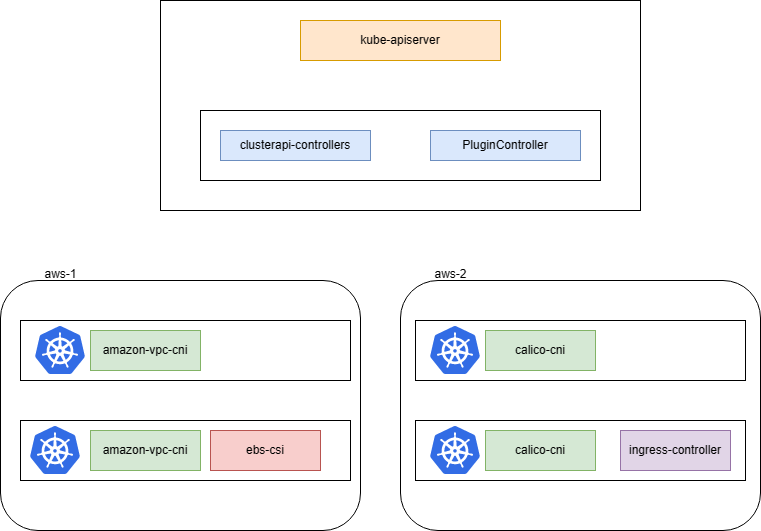

The diagram above was exported from draw.io. Its source (the exported page's mxGraphModel, read from the mxfile embedded in the PNG):
<mxGraphModel dx="1434" dy="764" grid="1" gridSize="10" guides="1" tooltips="1" connect="1" arrows="1" fold="1" page="1" pageScale="1" pageWidth="827" pageHeight="1169" math="0" shadow="0">
  <root>
    <mxCell id="0" />
    <mxCell id="1" parent="0" />
    <mxCell id="dNrnp_x8zZgdl8JvFwpS-2" value="" style="rounded=0;whiteSpace=wrap;html=1;" vertex="1" parent="1">
      <mxGeometry x="200" y="80" width="480" height="210" as="geometry" />
    </mxCell>
    <mxCell id="dNrnp_x8zZgdl8JvFwpS-3" value="kube-apiserver" style="rounded=0;whiteSpace=wrap;html=1;fillColor=#ffe6cc;strokeColor=#d79b00;" vertex="1" parent="1">
      <mxGeometry x="340" y="100" width="200" height="40" as="geometry" />
    </mxCell>
    <mxCell id="dNrnp_x8zZgdl8JvFwpS-4" value="" style="rounded=0;whiteSpace=wrap;html=1;" vertex="1" parent="1">
      <mxGeometry x="240" y="190" width="400" height="70" as="geometry" />
    </mxCell>
    <mxCell id="dNrnp_x8zZgdl8JvFwpS-5" value="clusterapi-controllers" style="rounded=0;whiteSpace=wrap;html=1;fillColor=#dae8fc;strokeColor=#6c8ebf;" vertex="1" parent="1">
      <mxGeometry x="260" y="210" width="150" height="30" as="geometry" />
    </mxCell>
    <mxCell id="dNrnp_x8zZgdl8JvFwpS-6" value="PluginController" style="rounded=0;whiteSpace=wrap;html=1;fillColor=#dae8fc;strokeColor=#6c8ebf;" vertex="1" parent="1">
      <mxGeometry x="470" y="210" width="150" height="30" as="geometry" />
    </mxCell>
    <mxCell id="dNrnp_x8zZgdl8JvFwpS-7" value="" style="rounded=1;whiteSpace=wrap;html=1;" vertex="1" parent="1">
      <mxGeometry x="40" y="360" width="360" height="250" as="geometry" />
    </mxCell>
    <mxCell id="dNrnp_x8zZgdl8JvFwpS-8" value="" style="rounded=0;whiteSpace=wrap;html=1;" vertex="1" parent="1">
      <mxGeometry x="60" y="400" width="330" height="60" as="geometry" />
    </mxCell>
    <mxCell id="dNrnp_x8zZgdl8JvFwpS-9" value="" style="rounded=0;whiteSpace=wrap;html=1;" vertex="1" parent="1">
      <mxGeometry x="60" y="500" width="330" height="60" as="geometry" />
    </mxCell>
    <mxCell id="dNrnp_x8zZgdl8JvFwpS-10" value="amazon-vpc-cni" style="rounded=0;whiteSpace=wrap;html=1;fillColor=#d5e8d4;strokeColor=#82b366;" vertex="1" parent="1">
      <mxGeometry x="130" y="410" width="110" height="40" as="geometry" />
    </mxCell>
    <mxCell id="dNrnp_x8zZgdl8JvFwpS-11" value="amazon-vpc-cni" style="rounded=0;whiteSpace=wrap;html=1;fillColor=#d5e8d4;strokeColor=#82b366;" vertex="1" parent="1">
      <mxGeometry x="130" y="510" width="110" height="40" as="geometry" />
    </mxCell>
    <mxCell id="dNrnp_x8zZgdl8JvFwpS-12" value="ebs-csi" style="rounded=0;whiteSpace=wrap;html=1;fillColor=#f8cecc;strokeColor=#b85450;" vertex="1" parent="1">
      <mxGeometry x="250" y="510" width="110" height="40" as="geometry" />
    </mxCell>
    <mxCell id="dNrnp_x8zZgdl8JvFwpS-13" value="" style="rounded=1;whiteSpace=wrap;html=1;" vertex="1" parent="1">
      <mxGeometry x="440" y="360" width="360" height="250" as="geometry" />
    </mxCell>
    <mxCell id="dNrnp_x8zZgdl8JvFwpS-14" value="aws-1" style="text;html=1;align=center;verticalAlign=middle;resizable=0;points=[];autosize=1;strokeColor=none;fillColor=none;" vertex="1" parent="1">
      <mxGeometry x="70" y="339" width="60" height="30" as="geometry" />
    </mxCell>
    <mxCell id="dNrnp_x8zZgdl8JvFwpS-16" value="aws-2" style="text;html=1;align=center;verticalAlign=middle;resizable=0;points=[];autosize=1;strokeColor=none;fillColor=none;" vertex="1" parent="1">
      <mxGeometry x="460" y="339" width="60" height="30" as="geometry" />
    </mxCell>
    <mxCell id="dNrnp_x8zZgdl8JvFwpS-20" value="" style="sketch=0;aspect=fixed;html=1;points=[];align=center;image;fontSize=12;image=img/lib/mscae/Kubernetes.svg;strokeColor=#E07A5F;fontColor=#393C56;fillColor=#F2CC8F;" vertex="1" parent="1">
      <mxGeometry x="70" y="506" width="50" height="48" as="geometry" />
    </mxCell>
    <mxCell id="dNrnp_x8zZgdl8JvFwpS-21" value="" style="sketch=0;aspect=fixed;html=1;points=[];align=center;image;fontSize=12;image=img/lib/mscae/Kubernetes.svg;strokeColor=#E07A5F;fontColor=#393C56;fillColor=#F2CC8F;" vertex="1" parent="1">
      <mxGeometry x="75" y="406" width="50" height="48" as="geometry" />
    </mxCell>
    <mxCell id="dNrnp_x8zZgdl8JvFwpS-22" value="" style="rounded=0;whiteSpace=wrap;html=1;" vertex="1" parent="1">
      <mxGeometry x="455" y="400" width="330" height="60" as="geometry" />
    </mxCell>
    <mxCell id="dNrnp_x8zZgdl8JvFwpS-23" value="calico-cni" style="rounded=0;whiteSpace=wrap;html=1;fillColor=#d5e8d4;strokeColor=#82b366;" vertex="1" parent="1">
      <mxGeometry x="525" y="410" width="110" height="40" as="geometry" />
    </mxCell>
    <mxCell id="dNrnp_x8zZgdl8JvFwpS-24" value="" style="sketch=0;aspect=fixed;html=1;points=[];align=center;image;fontSize=12;image=img/lib/mscae/Kubernetes.svg;strokeColor=#E07A5F;fontColor=#393C56;fillColor=#F2CC8F;" vertex="1" parent="1">
      <mxGeometry x="470" y="406" width="50" height="48" as="geometry" />
    </mxCell>
    <mxCell id="dNrnp_x8zZgdl8JvFwpS-25" value="" style="rounded=0;whiteSpace=wrap;html=1;" vertex="1" parent="1">
      <mxGeometry x="455" y="500" width="330" height="60" as="geometry" />
    </mxCell>
    <mxCell id="dNrnp_x8zZgdl8JvFwpS-26" value="calico-cni" style="rounded=0;whiteSpace=wrap;html=1;fillColor=#d5e8d4;strokeColor=#82b366;" vertex="1" parent="1">
      <mxGeometry x="525" y="510" width="110" height="40" as="geometry" />
    </mxCell>
    <mxCell id="dNrnp_x8zZgdl8JvFwpS-27" value="" style="sketch=0;aspect=fixed;html=1;points=[];align=center;image;fontSize=12;image=img/lib/mscae/Kubernetes.svg;strokeColor=#E07A5F;fontColor=#393C56;fillColor=#F2CC8F;" vertex="1" parent="1">
      <mxGeometry x="470" y="506" width="50" height="48" as="geometry" />
    </mxCell>
    <mxCell id="dNrnp_x8zZgdl8JvFwpS-28" value="ingress-controller" style="rounded=0;whiteSpace=wrap;html=1;fillColor=#e1d5e7;strokeColor=#9673a6;" vertex="1" parent="1">
      <mxGeometry x="660" y="510" width="110" height="40" as="geometry" />
    </mxCell>
  </root>
</mxGraphModel>